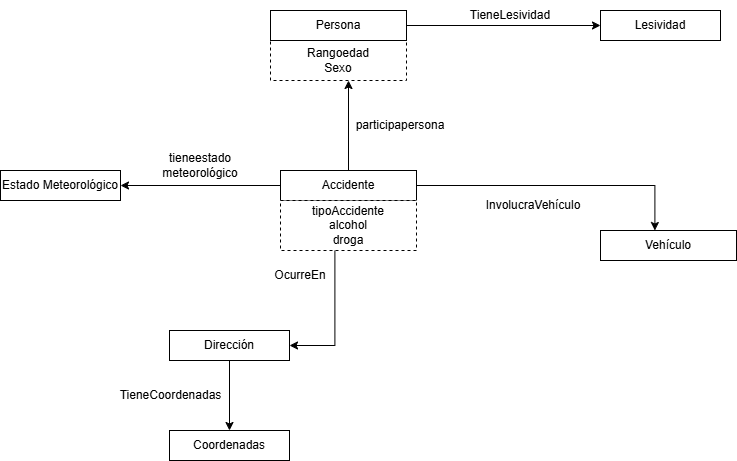

The diagram above was exported from draw.io. Its source (the exported page's mxGraphModel, read from the mxfile embedded in the PNG):
<mxGraphModel dx="855" dy="443" grid="1" gridSize="10" guides="1" tooltips="1" connect="1" arrows="1" fold="1" page="1" pageScale="1" pageWidth="827" pageHeight="1169" math="0" shadow="0">
  <root>
    <mxCell id="0" />
    <mxCell id="1" parent="0" />
    <mxCell id="36jo2nnOKAHmKhZe9P3a-20" style="edgeStyle=orthogonalEdgeStyle;rounded=0;orthogonalLoop=1;jettySize=auto;html=1;exitX=0.5;exitY=0;exitDx=0;exitDy=0;entryX=0.5;entryY=1;entryDx=0;entryDy=0;" edge="1" parent="1" source="_16mTTLeti0avKE01inG-14">
      <mxGeometry relative="1" as="geometry">
        <mxPoint x="398" y="230" as="targetPoint" />
      </mxGeometry>
    </mxCell>
    <mxCell id="36jo2nnOKAHmKhZe9P3a-23" style="edgeStyle=orthogonalEdgeStyle;rounded=0;orthogonalLoop=1;jettySize=auto;html=1;exitX=0.4;exitY=1;exitDx=0;exitDy=0;entryX=1;entryY=0.5;entryDx=0;entryDy=0;" edge="1" parent="1" source="_16mTTLeti0avKE01inG-14" target="36jo2nnOKAHmKhZe9P3a-3">
      <mxGeometry relative="1" as="geometry" />
    </mxCell>
    <mxCell id="36jo2nnOKAHmKhZe9P3a-24" style="edgeStyle=orthogonalEdgeStyle;rounded=0;orthogonalLoop=1;jettySize=auto;html=1;exitX=0;exitY=0.5;exitDx=0;exitDy=0;" edge="1" parent="1" source="_16mTTLeti0avKE01inG-14" target="36jo2nnOKAHmKhZe9P3a-2">
      <mxGeometry relative="1" as="geometry" />
    </mxCell>
    <mxCell id="36jo2nnOKAHmKhZe9P3a-33" style="edgeStyle=orthogonalEdgeStyle;rounded=0;orthogonalLoop=1;jettySize=auto;html=1;exitX=1;exitY=0.5;exitDx=0;exitDy=0;entryX=0.4;entryY=0;entryDx=0;entryDy=0;" edge="1" parent="1" source="_16mTTLeti0avKE01inG-14" target="_16mTTLeti0avKE01inG-17">
      <mxGeometry relative="1" as="geometry" />
    </mxCell>
    <mxCell id="_16mTTLeti0avKE01inG-14" value="Accidente" style="rounded=0;whiteSpace=wrap;html=1;snapToPoint=1;points=[[0.1,0],[0.2,0],[0.3,0],[0.4,0],[0.5,0],[0.6,0],[0.7,0],[0.8,0],[0.9,0],[0,0.1],[0,0.3],[0,0.5],[0,0.7],[0,0.9],[0.1,1],[0.2,1],[0.3,1],[0.4,1],[0.5,1],[0.6,1],[0.7,1],[0.8,1],[0.9,1],[1,0.1],[1,0.3],[1,0.5],[1,0.7],[1,0.9]];" parent="1" vertex="1">
      <mxGeometry x="330" y="319.9999999999999" width="136" height="30" as="geometry" />
    </mxCell>
    <mxCell id="_16mTTLeti0avKE01inG-17" value="Vehículo" style="rounded=0;whiteSpace=wrap;html=1;snapToPoint=1;points=[[0.1,0],[0.2,0],[0.3,0],[0.4,0],[0.5,0],[0.6,0],[0.7,0],[0.8,0],[0.9,0],[0,0.1],[0,0.3],[0,0.5],[0,0.7],[0,0.9],[0.1,1],[0.2,1],[0.3,1],[0.4,1],[0.5,1],[0.6,1],[0.7,1],[0.8,1],[0.9,1],[1,0.1],[1,0.3],[1,0.5],[1,0.7],[1,0.9]];" parent="1" vertex="1">
      <mxGeometry x="650" y="379.9999999999999" width="136" height="30" as="geometry" />
    </mxCell>
    <mxCell id="36jo2nnOKAHmKhZe9P3a-2" value="Estado Meteorológico" style="rounded=0;whiteSpace=wrap;html=1;snapToPoint=1;points=[[0.1,0],[0.2,0],[0.3,0],[0.4,0],[0.5,0],[0.6,0],[0.7,0],[0.8,0],[0.9,0],[0,0.1],[0,0.3],[0,0.5],[0,0.7],[0,0.9],[0.1,1],[0.2,1],[0.3,1],[0.4,1],[0.5,1],[0.6,1],[0.7,1],[0.8,1],[0.9,1],[1,0.1],[1,0.3],[1,0.5],[1,0.7],[1,0.9]];" vertex="1" parent="1">
      <mxGeometry x="50" y="320.0000000000002" width="120" height="30" as="geometry" />
    </mxCell>
    <mxCell id="36jo2nnOKAHmKhZe9P3a-7" style="edgeStyle=orthogonalEdgeStyle;rounded=0;orthogonalLoop=1;jettySize=auto;html=1;exitX=0.5;exitY=1;exitDx=0;exitDy=0;entryX=0.5;entryY=0;entryDx=0;entryDy=0;" edge="1" parent="1" source="36jo2nnOKAHmKhZe9P3a-3" target="36jo2nnOKAHmKhZe9P3a-4">
      <mxGeometry relative="1" as="geometry" />
    </mxCell>
    <mxCell id="36jo2nnOKAHmKhZe9P3a-3" value="Dirección" style="rounded=0;whiteSpace=wrap;html=1;snapToPoint=1;points=[[0.1,0],[0.2,0],[0.3,0],[0.4,0],[0.5,0],[0.6,0],[0.7,0],[0.8,0],[0.9,0],[0,0.1],[0,0.3],[0,0.5],[0,0.7],[0,0.9],[0.1,1],[0.2,1],[0.3,1],[0.4,1],[0.5,1],[0.6,1],[0.7,1],[0.8,1],[0.9,1],[1,0.1],[1,0.3],[1,0.5],[1,0.7],[1,0.9]];" vertex="1" parent="1">
      <mxGeometry x="219" y="480.0000000000002" width="120" height="30" as="geometry" />
    </mxCell>
    <mxCell id="36jo2nnOKAHmKhZe9P3a-4" value="Coordenadas" style="rounded=0;whiteSpace=wrap;html=1;snapToPoint=1;points=[[0.1,0],[0.2,0],[0.3,0],[0.4,0],[0.5,0],[0.6,0],[0.7,0],[0.8,0],[0.9,0],[0,0.1],[0,0.3],[0,0.5],[0,0.7],[0,0.9],[0.1,1],[0.2,1],[0.3,1],[0.4,1],[0.5,1],[0.6,1],[0.7,1],[0.8,1],[0.9,1],[1,0.1],[1,0.3],[1,0.5],[1,0.7],[1,0.9]];" vertex="1" parent="1">
      <mxGeometry x="219" y="580.0000000000002" width="120" height="30" as="geometry" />
    </mxCell>
    <mxCell id="36jo2nnOKAHmKhZe9P3a-5" value="Lesividad" style="rounded=0;whiteSpace=wrap;html=1;snapToPoint=1;points=[[0.1,0],[0.2,0],[0.3,0],[0.4,0],[0.5,0],[0.6,0],[0.7,0],[0.8,0],[0.9,0],[0,0.1],[0,0.3],[0,0.5],[0,0.7],[0,0.9],[0.1,1],[0.2,1],[0.3,1],[0.4,1],[0.5,1],[0.6,1],[0.7,1],[0.8,1],[0.9,1],[1,0.1],[1,0.3],[1,0.5],[1,0.7],[1,0.9]];" vertex="1" parent="1">
      <mxGeometry x="650" y="160.00000000000023" width="120" height="30" as="geometry" />
    </mxCell>
    <mxCell id="36jo2nnOKAHmKhZe9P3a-13" value="TieneCoordenadas" style="text;html=1;align=center;verticalAlign=middle;whiteSpace=wrap;rounded=0;" vertex="1" parent="1">
      <mxGeometry x="160" y="530" width="121" height="30" as="geometry" />
    </mxCell>
    <mxCell id="36jo2nnOKAHmKhZe9P3a-14" value="InvolucraVehículo" style="text;html=1;align=center;verticalAlign=middle;whiteSpace=wrap;rounded=0;" vertex="1" parent="1">
      <mxGeometry x="530" y="340" width="106" height="30" as="geometry" />
    </mxCell>
    <mxCell id="36jo2nnOKAHmKhZe9P3a-12" value="OcurreEn" style="text;html=1;align=center;verticalAlign=middle;whiteSpace=wrap;rounded=0;" vertex="1" parent="1">
      <mxGeometry x="320" y="410" width="60" height="30" as="geometry" />
    </mxCell>
    <mxCell id="36jo2nnOKAHmKhZe9P3a-11" value="tieneestado meteorológico" style="text;html=1;align=center;verticalAlign=middle;whiteSpace=wrap;rounded=0;" vertex="1" parent="1">
      <mxGeometry x="190" y="300" width="120" height="30" as="geometry" />
    </mxCell>
    <mxCell id="36jo2nnOKAHmKhZe9P3a-10" value="participapersona" style="text;html=1;align=center;verticalAlign=middle;whiteSpace=wrap;rounded=0;" vertex="1" parent="1">
      <mxGeometry x="400" y="260" width="100" height="30" as="geometry" />
    </mxCell>
    <mxCell id="36jo2nnOKAHmKhZe9P3a-25" value="TieneLesividad" style="text;html=1;align=center;verticalAlign=middle;whiteSpace=wrap;rounded=0;" vertex="1" parent="1">
      <mxGeometry x="500" y="150" width="120" height="30" as="geometry" />
    </mxCell>
    <mxCell id="36jo2nnOKAHmKhZe9P3a-31" value="tipoAccidente&lt;div&gt;alcohol&lt;/div&gt;&lt;div&gt;droga&lt;/div&gt;" style="rounded=0;whiteSpace=wrap;html=1;snapToPoint=1;points=[[0.1,0],[0.2,0],[0.3,0],[0.4,0],[0.5,0],[0.6,0],[0.7,0],[0.8,0],[0.9,0],[0,0.1],[0,0.3],[0,0.5],[0,0.7],[0,0.9],[0.1,1],[0.2,1],[0.3,1],[0.4,1],[0.5,1],[0.6,1],[0.7,1],[0.8,1],[0.9,1],[1,0.1],[1,0.3],[1,0.5],[1,0.7],[1,0.9]];dashed=1;" vertex="1" parent="1">
      <mxGeometry x="330" y="350" width="136" height="50" as="geometry" />
    </mxCell>
    <mxCell id="36jo2nnOKAHmKhZe9P3a-34" value="Rangoedad&lt;div&gt;Sexo&lt;/div&gt;" style="rounded=0;whiteSpace=wrap;html=1;snapToPoint=1;points=[[0.1,0],[0.2,0],[0.3,0],[0.4,0],[0.5,0],[0.6,0],[0.7,0],[0.8,0],[0.9,0],[0,0.1],[0,0.3],[0,0.5],[0,0.7],[0,0.9],[0.1,1],[0.2,1],[0.3,1],[0.4,1],[0.5,1],[0.6,1],[0.7,1],[0.8,1],[0.9,1],[1,0.1],[1,0.3],[1,0.5],[1,0.7],[1,0.9]];dashed=1;" vertex="1" parent="1">
      <mxGeometry x="320" y="190" width="136" height="40" as="geometry" />
    </mxCell>
    <mxCell id="36jo2nnOKAHmKhZe9P3a-36" style="edgeStyle=orthogonalEdgeStyle;rounded=0;orthogonalLoop=1;jettySize=auto;html=1;exitX=1;exitY=0.5;exitDx=0;exitDy=0;entryX=0;entryY=0.5;entryDx=0;entryDy=0;" edge="1" parent="1" source="36jo2nnOKAHmKhZe9P3a-35" target="36jo2nnOKAHmKhZe9P3a-5">
      <mxGeometry relative="1" as="geometry" />
    </mxCell>
    <mxCell id="36jo2nnOKAHmKhZe9P3a-35" value="Persona" style="rounded=0;whiteSpace=wrap;html=1;snapToPoint=1;points=[[0.1,0],[0.2,0],[0.3,0],[0.4,0],[0.5,0],[0.6,0],[0.7,0],[0.8,0],[0.9,0],[0,0.1],[0,0.3],[0,0.5],[0,0.7],[0,0.9],[0.1,1],[0.2,1],[0.3,1],[0.4,1],[0.5,1],[0.6,1],[0.7,1],[0.8,1],[0.9,1],[1,0.1],[1,0.3],[1,0.5],[1,0.7],[1,0.9]];" vertex="1" parent="1">
      <mxGeometry x="320" y="159.9999999999999" width="136" height="30" as="geometry" />
    </mxCell>
  </root>
</mxGraphModel>